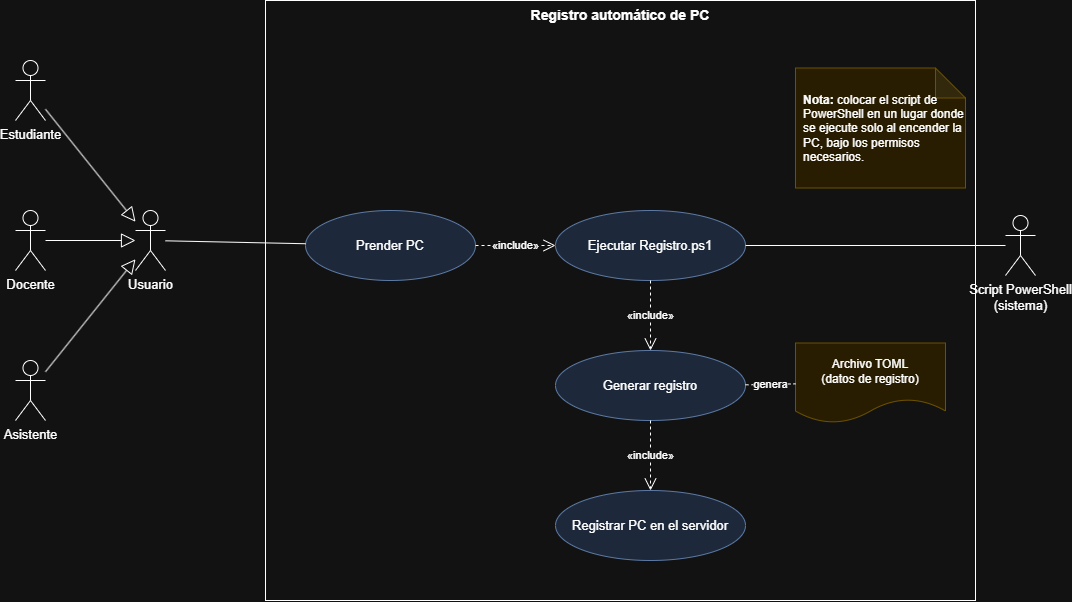

The diagram above was exported from draw.io. Its source (the exported page's mxGraphModel, read from the mxfile embedded in the PNG):
<mxGraphModel dx="3515" dy="1865" grid="1" gridSize="10" guides="1" tooltips="1" connect="1" arrows="1" fold="1" page="1" pageScale="1" pageWidth="1169" pageHeight="827" math="0" shadow="0">
  <root>
    <mxCell id="0" />
    <mxCell id="1" parent="0" />
    <mxCell id="b" parent="1" style="rounded=0;whiteSpace=wrap;html=1;fillColor=none;verticalAlign=top;fontStyle=1;fontSize=14;" value="Registro automático de PC" vertex="1">
      <mxGeometry height="600" width="710" x="310" y="40" as="geometry" />
    </mxCell>
    <mxCell id="a0" parent="1" style="shape=umlActor;verticalLabelPosition=bottom;verticalAlign=top;html=1;outlineConnect=0;fontSize=13;" value="Usuario" vertex="1">
      <mxGeometry height="60" width="30" x="180" y="250" as="geometry" />
    </mxCell>
    <mxCell id="a1" parent="1" style="shape=umlActor;verticalLabelPosition=bottom;verticalAlign=top;html=1;outlineConnect=0;fontSize=13;" value="Estudiante" vertex="1">
      <mxGeometry height="60" width="30" x="60" y="100" as="geometry" />
    </mxCell>
    <mxCell id="a2" parent="1" style="shape=umlActor;verticalLabelPosition=bottom;verticalAlign=top;html=1;outlineConnect=0;fontSize=13;" value="Docente" vertex="1">
      <mxGeometry height="60" width="30" x="60" y="250" as="geometry" />
    </mxCell>
    <mxCell id="a3" parent="1" style="shape=umlActor;verticalLabelPosition=bottom;verticalAlign=top;html=1;outlineConnect=0;fontSize=13;" value="Asistente" vertex="1">
      <mxGeometry height="60" width="30" x="60" y="400" as="geometry" />
    </mxCell>
    <mxCell id="g1" edge="1" parent="1" source="a1" style="endArrow=block;endFill=0;endSize=12;html=1;" target="a0">
      <mxGeometry relative="1" as="geometry" />
    </mxCell>
    <mxCell id="g2" edge="1" parent="1" source="a2" style="endArrow=block;endFill=0;endSize=12;html=1;" target="a0">
      <mxGeometry relative="1" as="geometry" />
    </mxCell>
    <mxCell id="g3" edge="1" parent="1" source="a3" style="endArrow=block;endFill=0;endSize=12;html=1;" target="a0">
      <mxGeometry relative="1" as="geometry" />
    </mxCell>
    <mxCell id="u1" parent="1" style="ellipse;whiteSpace=wrap;html=1;fillColor=#dae8fc;strokeColor=#6c8ebf;fontSize=13;" value="Prender PC" vertex="1">
      <mxGeometry height="70" width="170" x="350" y="250" as="geometry" />
    </mxCell>
    <mxCell id="u2" parent="1" style="ellipse;whiteSpace=wrap;html=1;fillColor=#dae8fc;strokeColor=#6c8ebf;fontSize=13;" value="Ejecutar Registro.ps1" vertex="1">
      <mxGeometry height="70" width="190" x="600" y="250" as="geometry" />
    </mxCell>
    <mxCell id="u3" parent="1" style="ellipse;whiteSpace=wrap;html=1;fillColor=#dae8fc;strokeColor=#6c8ebf;fontSize=13;" value="Generar registro" vertex="1">
      <mxGeometry height="70" width="190" x="600" y="390" as="geometry" />
    </mxCell>
    <mxCell id="u4" parent="1" style="ellipse;whiteSpace=wrap;html=1;fillColor=#dae8fc;strokeColor=#6c8ebf;fontSize=13;" value="Registrar PC en el servidor" vertex="1">
      <mxGeometry height="70" width="190" x="600" y="530" as="geometry" />
    </mxCell>
    <mxCell id="t1" edge="1" parent="1" source="a0" style="endArrow=none;html=1;" target="u1" value="">
      <mxGeometry relative="1" as="geometry" />
    </mxCell>
    <mxCell id="i1" edge="1" parent="1" source="u1" style="endArrow=open;endSize=10;dashed=1;html=1;fontSize=11;labelBackgroundColor=#ffffff;" target="u2" value="«include»">
      <mxGeometry relative="1" as="geometry" />
    </mxCell>
    <mxCell id="i2" edge="1" parent="1" source="u2" style="endArrow=open;endSize=10;dashed=1;html=1;fontSize=11;labelBackgroundColor=#ffffff;" target="u3" value="«include»">
      <mxGeometry relative="1" as="geometry" />
    </mxCell>
    <mxCell id="e1" edge="1" parent="1" source="u3" style="endArrow=open;endSize=10;dashed=1;html=1;fontSize=11;labelBackgroundColor=#ffffff;" target="u4" value="«include»">
      <mxGeometry relative="1" as="geometry" />
    </mxCell>
    <mxCell id="toml" parent="1" style="shape=document;whiteSpace=wrap;html=1;boundedLbl=1;fillColor=#fff2cc;strokeColor=#d6b656;fontSize=12;" value="Archivo TOML&lt;br&gt;(datos de registro)" vertex="1">
      <mxGeometry height="80" width="150" x="840" y="382.5" as="geometry" />
    </mxCell>
    <mxCell id="t2" edge="1" parent="1" source="u3" style="endArrow=none;dashed=1;html=1;fontSize=11;labelBackgroundColor=#ffffff;" target="toml" value="genera">
      <mxGeometry relative="1" as="geometry" />
    </mxCell>
    <mxCell id="n1" parent="1" style="shape=note;whiteSpace=wrap;html=1;backgroundOutline=1;darkOpacity=0.05;fillColor=#fff2cc;strokeColor=#d6b656;align=left;spacingLeft=6;fontSize=12;" value="&lt;b&gt;Nota:&lt;/b&gt; colocar el script de PowerShell en un lugar donde se ejecute solo al encender la PC, bajo los permisos necesarios." vertex="1">
      <mxGeometry height="120" width="170" x="840" y="107.5" as="geometry" />
    </mxCell>
    <mxCell id="fix1-script" parent="1" style="shape=umlActor;verticalLabelPosition=bottom;verticalAlign=top;html=1;outlineConnect=0;fontSize=13;" value="Script PowerShell&lt;br&gt;(sistema)" vertex="1">
      <mxGeometry height="60" width="30" x="1050" y="255" as="geometry" />
    </mxCell>
    <mxCell id="fix1-script-u2" edge="1" parent="1" source="fix1-script" style="endArrow=none;html=1;" target="u2" value="">
      <mxGeometry relative="1" as="geometry" />
    </mxCell>
  </root>
</mxGraphModel>